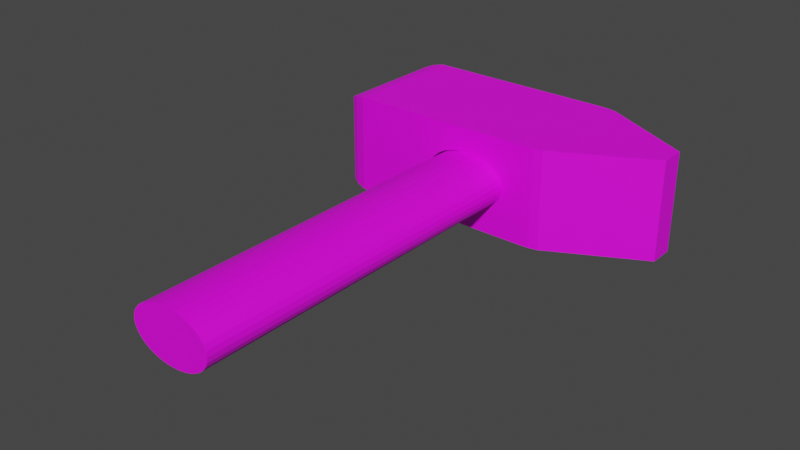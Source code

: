 # Source: hammer.blend  (saved by Blender 3.3.6; exported with 4.5.12 LTS)
import bpy
from mathutils import Matrix  # noqa: F401  (used for matrix-valued properties, if any)

bpy.ops.wm.read_factory_settings(use_empty=True)
scene = bpy.context.scene
scene.name = 'Scene'

# ---- collections
col_collection = bpy.data.collections.new('Collection'); scene.collection.children.link(col_collection)

# ---- images (referenced by path relative to the original .blend; pixels are not part of the script)
import os
ASSET_DIR = os.environ.get("B2B_ASSET_DIR", "")  # directory of the original .blend (textures are referenced by path, not embedded)
HERE = os.path.dirname(os.path.abspath(__file__))  # packed textures are extracted next to this script under _unpacked/

def load_image(name, relpath, width, height, colorspace="sRGB"):
    """Load a texture the original file referenced (path relative to the .blend, or extracted next to this script)."""
    p = next((c for c in (os.path.join(HERE, relpath), os.path.join(ASSET_DIR, relpath)) if relpath and os.path.exists(c)), "")
    if p:
        img = bpy.data.images.load(p, check_existing=True)
        img.name = name
    else:  # same state as the original file: an image datablock whose file is absent (Cycles renders it pink)
        img = bpy.data.images.new(name, width, height)
        img.source = "FILE"
        img.filepath = "//" + (relpath or name)
    img.colorspace_settings.name = colorspace
    return img
img_grunge_scratched_brushed_metal_background_jpg = load_image('grunge-scratched-brushed-metal-background.jpg', 'grunge-scratched-brushed-metal-background.jpg', 1024, 1024, 'sRGB')
img_oak_veneer_01_diff_4k_png = load_image('oak_veneer_01_diff_4k.png', 'oak_veneer_01_diff_4k.png', 1024, 1024, 'sRGB')

# ---- materials (node trees are filled in below, after node groups)
mat_lightmetal = bpy.data.materials.new('lightMetal')
mat_lightmetal.use_transparent_shadow = False
mat_lightwood = bpy.data.materials.new('lightWood')
mat_lightwood.use_transparent_shadow = False

# ---- material node trees
mat_lightmetal.use_nodes = True; mat_lightmetal.node_tree.nodes.clear()
_N = mat_lightmetal.node_tree.nodes; _L = mat_lightmetal.node_tree.links
n0 = _N.new('ShaderNodeBsdfPrincipled'); n0.name = 'Principled BSDF'; n0.location = (10, 300)
n0.distribution = 'GGX'
n0.subsurface_method = 'RANDOM_WALK_SKIN'
n0.inputs[3].default_value = 1.45
n0.inputs[27].default_value = (0.0, 0.0, 0.0, 1.0)
n0.inputs[28].default_value = 1.0
n1 = _N.new('ShaderNodeOutputMaterial'); n1.name = 'Material Output'; n1.location = (300, 300)
n2 = _N.new('ShaderNodeTexImage'); n2.name = 'Image Texture'; n2.location = (-273, 237)
n2.image = img_grunge_scratched_brushed_metal_background_jpg
_L.new(n0.outputs[0], n1.inputs[0])
_L.new(n2.outputs[0], n0.inputs[0])
n1.is_active_output = True
mat_lightwood.use_nodes = True; mat_lightwood.node_tree.nodes.clear()
_N = mat_lightwood.node_tree.nodes; _L = mat_lightwood.node_tree.links
n0 = _N.new('ShaderNodeOutputMaterial'); n0.name = 'Material Output'; n0.location = (420, 311)
n1 = _N.new('ShaderNodeBsdfPrincipled'); n1.name = 'Principled BSDF'; n1.location = (125, 308)
n1.distribution = 'GGX'
n1.subsurface_method = 'RANDOM_WALK_SKIN'
n1.inputs[3].default_value = 1.45
n1.inputs[27].default_value = (0.0, 0.0, 0.0, 1.0)
n1.inputs[28].default_value = 1.0
n2 = _N.new('ShaderNodeTexImage'); n2.name = 'Image Texture'; n2.location = (-284, 270)
n2.image = img_oak_veneer_01_diff_4k_png
_L.new(n1.outputs[0], n0.inputs[0])
_L.new(n2.outputs[0], n1.inputs[0])
n0.is_active_output = True

# ---- world
world_world = bpy.data.worlds.new('World'); scene.world = world_world
world_world.use_nodes = True; world_world.node_tree.nodes.clear()
_N = world_world.node_tree.nodes; _L = world_world.node_tree.links
n0 = _N.new('ShaderNodeOutputWorld'); n0.name = 'World Output'; n0.location = (300, 300)
n1 = _N.new('ShaderNodeBackground'); n1.name = 'Background'; n1.location = (10, 300)
n1.inputs[0].default_value = (0.05088, 0.05088, 0.05088, 1.0)
_L.new(n1.outputs[0], n0.inputs[0])
n0.is_active_output = True
world_world.color = (0.05088, 0.05088, 0.05088)
world_world.use_sun_shadow = False
world_world.sun_shadow_jitter_overblur = 0.0

# ---- meshes
me_cube_005 = bpy.data.meshes.new('Cube.005')
me_cube_005.from_pydata([(0.05547, 0.5227, -1.956), (0.1435, 0.5127, -1.956), (0.05547, 0.5227, 5.4), (-0.03258, 0.5127, -1.956), (-0.1172, 0.4829, -1.956), (-0.03258, 0.5127, 5.4), (-0.1172, 0.4829, 5.4), (-0.1953, 0.4346, 5.4), (-0.2637, 0.3696, 5.4), (-0.1953, 0.4346, -1.956), (-0.2637, 0.3696, -1.956), (-0.3198, 0.2904, -1.956), (-0.3615, 0.2, -1.956), (-0.3198, 0.2904, 5.4), (-0.3615, 0.2, 5.4), (-0.3872, 0.102, 5.4), (-0.3959, 2.221e-06, 5.4), (-0.3872, 0.102, -1.956), (-0.3959, 2.221e-06, -1.956), (-0.3872, -0.102, -1.956), (-0.3615, -0.2, -1.956), (-0.3872, -0.102, 5.4), (-0.3615, -0.2, 5.4), (-0.3198, -0.2904, 5.4), (-0.2637, -0.3696, 5.4), (-0.3198, -0.2904, -1.956), (-0.2637, -0.3696, -1.956), (-0.1953, -0.4346, -1.956), (-0.1172, -0.4829, -1.956), (-0.1953, -0.4346, 5.4), (-0.1172, -0.4829, 5.4), (-0.03258, -0.5127, 5.4), (0.05547, -0.5227, 5.4), (-0.03258, -0.5127, -1.956), (0.05547, -0.5227, -1.956), (0.1435, -0.5127, -1.956), (0.2282, -0.4829, -1.956), (0.1435, -0.5127, 5.4), (0.2282, -0.4829, 5.4), (0.3062, -0.4346, 5.4), (0.3746, -0.3696, 5.4), (0.3062, -0.4346, -1.956), (0.3746, -0.3696, -1.956), (0.4307, -0.2904, -1.956), (0.4724, -0.2, -1.956), (0.4307, -0.2904, 5.4), (0.4724, -0.2, 5.4), (0.4981, -0.102, 5.4), (0.5068, 2.221e-06, 5.4), (0.4981, -0.102, -1.956), (0.5068, 2.221e-06, -1.956), (0.4981, 0.102, -1.956), (0.4724, 0.2, -1.956), (0.4981, 0.102, 5.4), (0.4724, 0.2, 5.4), (0.4307, 0.2904, 5.4), (0.3746, 0.3696, 5.4), (0.4307, 0.2904, -1.956), (0.3746, 0.3696, -1.956), (0.3062, 0.4346, -1.956), (0.2282, 0.4829, -1.956), (0.3062, 0.4346, 5.4), (0.2282, 0.4829, 5.4), (0.1435, 0.5127, 5.4), (-1.297, -1.0, -2.148), (-1.297, -1.0, -0.148), (-1.297, 1.0, -2.148), (-1.297, 1.0, -0.148), (0.9539, -1.0, -2.114), (0.9539, -1.0, -0.1824), (0.9539, 1.0, -2.114), (0.9539, 1.0, -0.1824), (1.998, 1.0, -0.9534), (1.998, 1.0, -1.342), (1.998, -1.0, -1.342), (1.998, -1.0, -0.9534), (0.7523, 1.0, -2.148), (0.7523, 1.0, -0.148), (0.7523, -1.0, -2.148), (0.7523, -1.0, -0.148), (0.8531, 1.0, -0.1566), (0.8531, -1.0, -2.139), (0.8531, 1.0, -2.139), (0.8531, -1.0, -0.1566), (-1.386, 1.0, -2.148), (-1.386, -1.0, -2.148), (-1.386, -1.0, -0.148), (-1.386, 1.0, -0.148), (-1.582, 0.9024, -2.05), (-1.507, 0.9558, -2.104), (-1.582, -0.9024, -2.05), (-1.507, -0.9558, -2.104), (-1.582, -0.9024, -0.2455), (-1.507, -0.9558, -0.1922), (-1.582, 0.9024, -0.2455), (-1.507, 0.9558, -0.1922), (-0.4309, -1.593e-06, -0.148), (-0.4222, -0.102, -0.148), (-0.4222, 0.102, -0.148), (-0.3548, 0.2904, -0.148), (-0.3965, 0.2, -0.148), (-0.2987, 0.3696, -0.148), (-0.2303, 0.4346, -0.148), (-0.06762, 0.5127, -0.148), (-0.1523, 0.4829, -0.148), (0.1932, 0.4829, -0.148), (0.1085, 0.5127, -0.148), (0.02043, 0.5227, -0.148), (-0.3965, -0.2, -0.148), (-0.2303, -0.4346, -0.148), (-0.2987, -0.3696, -0.148), (-0.3548, -0.2904, -0.148), (0.02043, -0.5227, -0.148), (-0.06762, -0.5127, -0.148), (0.1932, -0.4829, -0.148), (0.1085, -0.5127, -0.148), (-0.1523, -0.4829, -0.148), (0.3957, 0.2904, -0.148), (0.3396, -0.3696, -0.148), (0.3396, 0.3696, -0.148), (0.4374, -0.2, -0.148), (0.4718, -1.593e-06, -0.148), (0.4631, 0.102, -0.148), (0.4631, -0.102, -0.148), (0.4374, 0.2, -0.148), (0.2712, -0.4346, -0.148), (0.3957, -0.2904, -0.148), (0.2712, 0.4346, -0.148), (-0.3965, 0.2, -2.148), (-0.3548, 0.2904, -2.148), (-0.2987, 0.3696, -2.148), (-0.2303, 0.4346, -2.148), (-0.1523, 0.4829, -2.148), (0.02043, 0.5227, -2.148), (-0.06762, 0.5127, -2.148), (0.1932, 0.4829, -2.148), (0.1085, 0.5127, -2.148), (0.3957, 0.2904, -2.148), (0.3396, -0.3696, -2.148), (0.3396, 0.3696, -2.148), (0.4374, -0.2, -2.148), (0.4718, -1.593e-06, -2.148), (0.4631, 0.102, -2.148), (0.4631, -0.102, -2.148), (0.4374, 0.2, -2.148), (0.2712, -0.4346, -2.148), (0.3957, -0.2904, -2.148), (0.2712, 0.4346, -2.148), (-0.4309, -1.593e-06, -2.148), (-0.4222, -0.102, -2.148), (-0.4222, 0.102, -2.148), (-0.3548, -0.2904, -2.148), (-0.3965, -0.2, -2.148), (-0.1523, -0.4829, -2.148), (-0.2303, -0.4346, -2.148), (0.02043, -0.5227, -2.148), (0.1932, -0.4829, -2.148), (0.1085, -0.5127, -2.148), (-0.06762, -0.5127, -2.148), (-0.2987, -0.3696, -2.148)], [], [(0, 2, 63, 1), (0, 1, 60, 59, 58, 57, 52, 51, 50, 49, 44, 43, 42, 41, 36, 35, 34, 33, 28, 27, 26, 25, 20, 19, 18, 17, 12, 11, 10, 9, 4, 3), (3, 5, 2, 0), (4, 6, 5, 3), (63, 2, 5, 6, 7, 8, 13, 14, 15, 16, 21, 22, 23, 24, 29, 30, 31, 32, 37, 38, 39, 40, 45, 46, 47, 48, 53, 54, 55, 56, 61, 62), (9, 7, 6, 4), (10, 8, 7, 9), (11, 13, 8, 10), (12, 14, 13, 11), (17, 15, 14, 12), (18, 16, 15, 17), (19, 21, 16, 18), (20, 22, 21, 19), (25, 23, 22, 20), (26, 24, 23, 25), (27, 29, 24, 26), (28, 30, 29, 27), (33, 31, 30, 28), (34, 32, 31, 33), (35, 37, 32, 34), (36, 38, 37, 35), (41, 39, 38, 36), (42, 40, 39, 41), (43, 45, 40, 42), (44, 46, 45, 43), (49, 47, 46, 44), (50, 48, 47, 49), (51, 53, 48, 50), (52, 54, 53, 51), (57, 55, 54, 52), (58, 56, 55, 57), (59, 61, 56, 58), (60, 62, 61, 59), (1, 63, 62, 60), (82, 80, 71, 70), (69, 68, 74, 75), (78, 79, 65, 64), (82, 70, 68, 81), (125, 79, 77, 127, 119, 117, 124, 122, 121, 123, 120, 126, 118), (127, 77, 67, 65, 79, 125, 114, 115, 112, 113, 116, 109, 110, 111, 108, 97, 96, 98, 100, 99, 101, 102, 104, 103, 107, 106, 105), (73, 72, 75, 74), (68, 70, 73, 74), (71, 69, 75, 72), (70, 71, 72, 73), (80, 77, 79, 83), (147, 76, 78, 145, 138, 146, 140, 143, 141, 142, 144, 137, 139), (78, 64, 66, 76, 147, 135, 136, 133, 134, 132, 131, 130, 129, 128, 150, 148, 149, 152, 151, 159, 154, 153, 158, 155, 157, 156, 145), (81, 83, 79, 78), (66, 67, 77, 76), (68, 69, 83, 81), (71, 80, 83, 69), (76, 82, 81, 78), (76, 77, 80, 82), (67, 66, 84, 87), (85, 86, 93, 91), (64, 65, 86, 85), (65, 67, 87, 86), (90, 92, 94, 88), (86, 87, 95, 93), (84, 85, 91, 89), (66, 64, 85, 84), (90, 88, 89, 91), (92, 90, 91, 93), (94, 92, 93, 95), (88, 94, 95, 89), (87, 84, 89, 95), (136, 106, 107, 133), (133, 107, 103, 134), (134, 103, 104, 132), (132, 104, 102, 131), (131, 102, 101, 130), (130, 101, 99, 129), (129, 99, 100, 128), (128, 100, 98, 150), (150, 98, 96, 148), (148, 96, 97, 149), (149, 97, 108, 152), (152, 108, 111, 151), (151, 111, 110, 159), (110, 109, 154, 159), (109, 116, 153, 154), (116, 113, 158, 153), (113, 112, 155, 158), (112, 115, 157, 155), (115, 114, 156, 157), (114, 125, 145, 156), (125, 118, 138, 145), (118, 126, 146, 138), (126, 120, 140, 146), (120, 123, 143, 140), (123, 121, 141, 143), (121, 122, 142, 141), (122, 124, 144, 142), (124, 117, 137, 144), (117, 119, 139, 137), (139, 119, 127, 147), (147, 127, 105, 135), (135, 105, 106, 136)])
me_cube_005.polygons.foreach_set('material_index', [1, 1, 1, 1, 1, 1, 1, 1, 1, 1, 1, 1, 1, 1, 1, 1, 1, 1, 1, 1, 1, 1, 1, 1, 1, 1, 1, 1, 1, 1, 1, 1, 1, 1, 0, 0, 0, 0, 0, 0, 0, 0, 0, 0, 0, 0, 0, 0, 0, 0, 0, 0, 0, 0, 0, 0, 0, 0, 0, 0, 0, 0, 0, 0, 0, 0, 0, 0, 0, 0, 0, 0, 0, 0, 0, 0, 0, 0, 0, 0, 0, 0, 0, 0, 0, 0, 0, 0, 0, 0, 0, 0, 0, 0, 0, 0, 0, 0])
_uv = me_cube_005.uv_layers.new(name='UVMap')
_uv.uv.foreach_set('vector', [1.0, 0.5, 1.0, 1.0, 0.9688, 1.0, 0.9688, 0.5, 0.75, 0.49, 0.7968, 0.4854, 0.8418, 0.4717, 0.8833, 0.4496, 0.9197, 0.4197, 0.9496, 0.3833, 0.9717, 0.3418, 0.9854, 0.2968, 0.99, 0.25, 0.9854, 0.2032, 0.9717, 0.1582, 0.9496, 0.1167, 0.9197, 0.08029, 0.8833, 0.05045, 0.8418, 0.02827, 0.7968, 0.01461, 0.75, 0.01, 0.7032, 0.01461, 0.6582, 0.02827, 0.6167, 0.05045, 0.5803, 0.08029, 0.5504, 0.1167, 0.5283, 0.1582, 0.5146, 0.2032, 0.51, 0.25, 0.5146, 0.2968, 0.5283, 0.3418, 0.5504, 0.3833, 0.5803, 0.4197, 0.6167, 0.4496, 0.6582, 0.4717, 0.7032, 0.4854, 0.03125, 0.5, 0.03125, 1.0, 0.0, 1.0, 0.0, 0.5, 0.0625, 0.5, 0.0625, 1.0, 0.03125, 1.0, 0.03125, 0.5, 0.2968, 0.4854, 0.25, 0.49, 0.2032, 0.4854, 0.1582, 0.4717, 0.1167, 0.4496, 0.08029, 0.4197, 0.05045, 0.3833, 0.02827, 0.3418, 0.01461, 0.2968, 0.01, 0.25, 0.01461, 0.2032, 0.02827, 0.1582, 0.05045, 0.1167, 0.08029, 0.08029, 0.1167, 0.05045, 0.1582, 0.02827, 0.2032, 0.01461, 0.25, 0.01, 0.2968, 0.01461, 0.3418, 0.02827, 0.3833, 0.05045, 0.4197, 0.08029, 0.4496, 0.1167, 0.4717, 0.1582, 0.4854, 0.2032, 0.49, 0.25, 0.4854, 0.2968, 0.4717, 0.3418, 0.4496, 0.3833, 0.4197, 0.4197, 0.3833, 0.4496, 0.3418, 0.4717, 0.09375, 0.5, 0.09375, 1.0, 0.0625, 1.0, 0.0625, 0.5, 0.125, 0.5, 0.125, 1.0, 0.09375, 1.0, 0.09375, 0.5, 0.1562, 0.5, 0.1562, 1.0, 0.125, 1.0, 0.125, 0.5, 0.1875, 0.5, 0.1875, 1.0, 0.1562, 1.0, 0.1562, 0.5, 0.2188, 0.5, 0.2188, 1.0, 0.1875, 1.0, 0.1875, 0.5, 0.25, 0.5, 0.25, 1.0, 0.2188, 1.0, 0.2188, 0.5, 0.2812, 0.5, 0.2812, 1.0, 0.25, 1.0, 0.25, 0.5, 0.3125, 0.5, 0.3125, 1.0, 0.2812, 1.0, 0.2812, 0.5, 0.3438, 0.5, 0.3438, 1.0, 0.3125, 1.0, 0.3125, 0.5, 0.375, 0.5, 0.375, 1.0, 0.3438, 1.0, 0.3438, 0.5, 0.4062, 0.5, 0.4062, 1.0, 0.375, 1.0, 0.375, 0.5, 0.4375, 0.5, 0.4375, 1.0, 0.4062, 1.0, 0.4062, 0.5, 0.4688, 0.5, 0.4688, 1.0, 0.4375, 1.0, 0.4375, 0.5, 0.5, 0.5, 0.5, 1.0, 0.4688, 1.0, 0.4688, 0.5, 0.5312, 0.5, 0.5312, 1.0, 0.5, 1.0, 0.5, 0.5, 0.5625, 0.5, 0.5625, 1.0, 0.5312, 1.0, 0.5312, 0.5, 0.5938, 0.5, 0.5938, 1.0, 0.5625, 1.0, 0.5625, 0.5, 0.625, 0.5, 0.625, 1.0, 0.5938, 1.0, 0.5938, 0.5, 0.6562, 0.5, 0.6562, 1.0, 0.625, 1.0, 0.625, 0.5, 0.6875, 0.5, 0.6875, 1.0, 0.6562, 1.0, 0.6562, 0.5, 0.7188, 0.5, 0.7188, 1.0, 0.6875, 1.0, 0.6875, 0.5, 0.75, 0.5, 0.75, 1.0, 0.7188, 1.0, 0.7188, 0.5, 0.7812, 0.5, 0.7812, 1.0, 0.75, 1.0, 0.75, 0.5, 0.8125, 0.5, 0.8125, 1.0, 0.7812, 1.0, 0.7812, 0.5, 0.8438, 0.5, 0.8438, 1.0, 0.8125, 1.0, 0.8125, 0.5, 0.875, 0.5, 0.875, 1.0, 0.8438, 1.0, 0.8438, 0.5, 0.9062, 0.5, 0.9062, 1.0, 0.875, 1.0, 0.875, 0.5, 0.9375, 0.5, 0.9375, 1.0, 0.9062, 1.0, 0.9062, 0.5, 0.9688, 0.5, 0.9688, 1.0, 0.9375, 1.0, 0.9375, 0.5, 0.3001, 0.5452, 0.4331, 0.5452, 0.4314, 0.5678, 0.3018, 0.5678, 0.2972, 0.2333, 0.1676, 0.2333, 0.2194, 0.0, 0.2455, 0.0, 0.1653, 0.2783, 0.2995, 0.2783, 0.2995, 0.736, 0.1653, 0.736, 0.6342, 0.1713, 0.6342, 0.1562, 0.8347, 0.1562, 0.8347, 0.1713, 0.5775, 0.2776, 0.6342, 0.3496, 0.4337, 0.3496, 0.4904, 0.2776, 0.4969, 0.2878, 0.5048, 0.2962, 0.5139, 0.3025, 0.5237, 0.3063, 0.5339, 0.3076, 0.5442, 0.3063, 0.554, 0.3025, 0.5631, 0.2962, 0.571, 0.2878, 0.4904, 0.2776, 0.4337, 0.3496, 0.4337, 0.04277, 0.6342, 0.04277, 0.6342, 0.3496, 0.5775, 0.2776, 0.5824, 0.2659, 0.5853, 0.2532, 0.5863, 0.24, 0.5853, 0.2269, 0.5824, 0.2142, 0.5775, 0.2025, 0.571, 0.1922, 0.5631, 0.1838, 0.554, 0.1776, 0.5442, 0.1738, 0.5339, 0.1725, 0.5237, 0.1738, 0.5139, 0.1776, 0.5048, 0.1838, 0.4969, 0.1922, 0.4904, 0.2025, 0.4855, 0.2142, 0.4826, 0.2269, 0.4815, 0.24, 0.4826, 0.2532, 0.4855, 0.2659, 0.5809, 0.9835, 0.5548, 0.9835, 0.5548, 0.536, 0.5809, 0.536, 0.8347, 0.1562, 0.6342, 0.1562, 0.6342, 0.0, 0.8347, 0.0, 0.4337, 0.3798, 0.6342, 0.3798, 0.6342, 0.536, 0.4337, 0.536, 0.3018, 0.5678, 0.4314, 0.5678, 0.3797, 0.801, 0.3536, 0.801, 0.4337, 0.3647, 0.4337, 0.3496, 0.6342, 0.3496, 0.6342, 0.3647, 0.6909, 0.2584, 0.6342, 0.1864, 0.8347, 0.1864, 0.778, 0.2584, 0.7715, 0.2482, 0.7635, 0.2398, 0.7545, 0.2335, 0.7446, 0.2297, 0.7344, 0.2284, 0.7242, 0.2297, 0.7144, 0.2335, 0.7053, 0.2398, 0.6974, 0.2482, 0.8347, 0.1864, 0.8347, 0.4933, 0.6342, 0.4933, 0.6342, 0.1864, 0.6909, 0.2584, 0.686, 0.2701, 0.683, 0.2828, 0.682, 0.296, 0.683, 0.3092, 0.686, 0.3218, 0.6909, 0.3335, 0.6974, 0.3438, 0.7053, 0.3522, 0.7144, 0.3584, 0.7242, 0.3623, 0.7344, 0.3636, 0.7446, 0.3623, 0.7545, 0.3584, 0.7635, 0.3522, 0.7715, 0.3438, 0.778, 0.3335, 0.7828, 0.3218, 0.7858, 0.3092, 0.7868, 0.296, 0.7858, 0.2828, 0.7828, 0.2701, 0.778, 0.2584, 0.1659, 0.2558, 0.2989, 0.2558, 0.2995, 0.2783, 0.1653, 0.2783, 0.2995, 0.06501, 0.4337, 0.06501, 0.4337, 0.5227, 0.2995, 0.5227, 0.1676, 0.2333, 0.2972, 0.2333, 0.2989, 0.2558, 0.1659, 0.2558, 0.4337, 0.3798, 0.4337, 0.3647, 0.6342, 0.3647, 0.6342, 0.3798, 0.6342, 0.1864, 0.6342, 0.1713, 0.8347, 0.1713, 0.8347, 0.1864, 0.2995, 0.5227, 0.4337, 0.5227, 0.4331, 0.5452, 0.3001, 0.5452, 0.4337, 0.06501, 0.2995, 0.06501, 0.2995, 0.0452, 0.4337, 0.0452, 0.1653, 0.7558, 0.2995, 0.7558, 0.2966, 0.7836, 0.1683, 0.7836, 0.1653, 0.736, 0.2995, 0.736, 0.2995, 0.7558, 0.1653, 0.7558, 0.6342, 0.04277, 0.4337, 0.04277, 0.4337, 0.02948, 0.6342, 0.02948, 0.5548, 0.9399, 0.4337, 0.9399, 0.4337, 0.536, 0.5548, 0.536, 0.6342, 0.02948, 0.4337, 0.02948, 0.4381, 0.01125, 0.6298, 0.01125, 0.6342, 0.5065, 0.8347, 0.5065, 0.8302, 0.5248, 0.6386, 0.5248, 0.6342, 0.4933, 0.8347, 0.4933, 0.8347, 0.5065, 0.6342, 0.5065, 0.8249, 0.536, 0.644, 0.536, 0.6386, 0.5248, 0.8302, 0.5248, 0.293, 0.801, 0.1719, 0.801, 0.1683, 0.7836, 0.2966, 0.7836, 0.4435, 0.0, 0.6244, 0.0, 0.6298, 0.01125, 0.4381, 0.01125, 0.3061, 0.0, 0.4272, 0.0, 0.4307, 0.01744, 0.3025, 0.01744, 0.4337, 0.0452, 0.2995, 0.0452, 0.3025, 0.01744, 0.4307, 0.01744, 0.9688, 0.5051, 0.9688, 0.6411, 1.0, 0.6411, 1.0, 0.5051, 0.0, 0.5051, 0.0, 0.6411, 0.03125, 0.6411, 0.03125, 0.5051, 0.03125, 0.5051, 0.03125, 0.6411, 0.0625, 0.6411, 0.0625, 0.5051, 0.0625, 0.5051, 0.0625, 0.6411, 0.09375, 0.6411, 0.09375, 0.5051, 0.09375, 0.5051, 0.09375, 0.6411, 0.125, 0.6411, 0.125, 0.5051, 0.125, 0.5051, 0.125, 0.6411, 0.1562, 0.6411, 0.1562, 0.5051, 0.1562, 0.5051, 0.1562, 0.6411, 0.1875, 0.6411, 0.1875, 0.5051, 0.1875, 0.5051, 0.1875, 0.6411, 0.2188, 0.6411, 0.2188, 0.5051, 0.2188, 0.5051, 0.2188, 0.6411, 0.25, 0.6411, 0.25, 0.5051, 0.25, 0.5051, 0.25, 0.6411, 0.2812, 0.6411, 0.2812, 0.5051, 0.2812, 0.5051, 0.2812, 0.6411, 0.3125, 0.6411, 0.3125, 0.5051, 0.3125, 0.5051, 0.3125, 0.6411, 0.3438, 0.6411, 0.3438, 0.5051, 0.3438, 0.5051, 0.3438, 0.6411, 0.375, 0.6411, 0.375, 0.5051, 0.375, 0.6411, 0.4062, 0.6411, 0.4062, 0.5051, 0.375, 0.5051, 0.4062, 0.6411, 0.4375, 0.6411, 0.4375, 0.5051, 0.4062, 0.5051, 0.4375, 0.6411, 0.4688, 0.6411, 0.4688, 0.5051, 0.4375, 0.5051, 0.4688, 0.6411, 0.5, 0.6411, 0.5, 0.5051, 0.4688, 0.5051, 0.5, 0.6411, 0.5312, 0.6411, 0.5312, 0.5051, 0.5, 0.5051, 0.5312, 0.6411, 0.5625, 0.6411, 0.5625, 0.5051, 0.5312, 0.5051, 0.5625, 0.6411, 0.5938, 0.6411, 0.5938, 0.5051, 0.5625, 0.5051, 0.5938, 0.6411, 0.625, 0.6411, 0.625, 0.5051, 0.5938, 0.5051, 0.625, 0.6411, 0.6562, 0.6411, 0.6562, 0.5051, 0.625, 0.5051, 0.6562, 0.6411, 0.6875, 0.6411, 0.6875, 0.5051, 0.6562, 0.5051, 0.6875, 0.6411, 0.7188, 0.6411, 0.7188, 0.5051, 0.6875, 0.5051, 0.7188, 0.6411, 0.75, 0.6411, 0.75, 0.5051, 0.7188, 0.5051, 0.75, 0.6411, 0.7812, 0.6411, 0.7812, 0.5051, 0.75, 0.5051, 0.7812, 0.6411, 0.8125, 0.6411, 0.8125, 0.5051, 0.7812, 0.5051, 0.8125, 0.6411, 0.8438, 0.6411, 0.8438, 0.5051, 0.8125, 0.5051, 0.8438, 0.6411, 0.875, 0.6411, 0.875, 0.5051, 0.8438, 0.5051, 0.875, 0.5051, 0.875, 0.6411, 0.9062, 0.6411, 0.9062, 0.5051, 0.9062, 0.5051, 0.9062, 0.6411, 0.9375, 0.6411, 0.9375, 0.5051, 0.9375, 0.5051, 0.9375, 0.6411, 0.9688, 0.6411, 0.9688, 0.5051])
me_cube_005.materials.append(mat_lightmetal)
me_cube_005.materials.append(mat_lightwood)
me_cube_005.update()

# ---- objects
ob_hammer = bpy.data.objects.new('Hammer', me_cube_005)

# ---- transforms, parenting, visibility, modifiers, constraints
ob_hammer.location = (0.0, -3.971e-07, 0.0)
ob_hammer.rotation_euler = (1.571, 0.0, 0.0)
ob_hammer.scale = (0.2817, 0.1559, 0.202)

# ---- collection membership
col_collection.objects.link(ob_hammer)

# ---- scene / render settings (as saved in the file)
scene.frame_start = 1; scene.frame_end = 30; scene.frame_set(1)
scene.render.engine = 'BLENDER_EEVEE_NEXT'
scene.cycles.sampling_pattern = 'TABULATED_SOBOL'
scene.cycles.use_light_tree = False
scene.view_settings.view_transform = 'Filmic'
bpy.context.view_layer.update()

# ---- added for rendering (the .blend has no active camera and no usable light): camera, sun
cam_auto = bpy.data.cameras.new('AutoCamera')
cam_auto.lens = 50.0
cam_auto.sensor_width = 36.0
cam_auto.clip_end = 1000.0
ob_auto_camera = bpy.data.objects.new('AutoCamera', cam_auto)
scene.collection.objects.link(ob_auto_camera)
ob_auto_camera.location = (1.77416, -2.38706, 1.37246)
ob_auto_camera.rotation_euler = (1.09748, -7.21219e-08, 0.694738)
scene.camera = ob_auto_camera
light_auto_sun = bpy.data.lights.new('AutoSun', 'SUN')
light_auto_sun.energy = 3.0
light_auto_sun.angle = 0.0523599
ob_auto_sun = bpy.data.objects.new('AutoSun', light_auto_sun)
scene.collection.objects.link(ob_auto_sun)
ob_auto_sun.rotation_euler = (0.872665, 0.174533, 0.523599)
bpy.context.view_layer.update()
